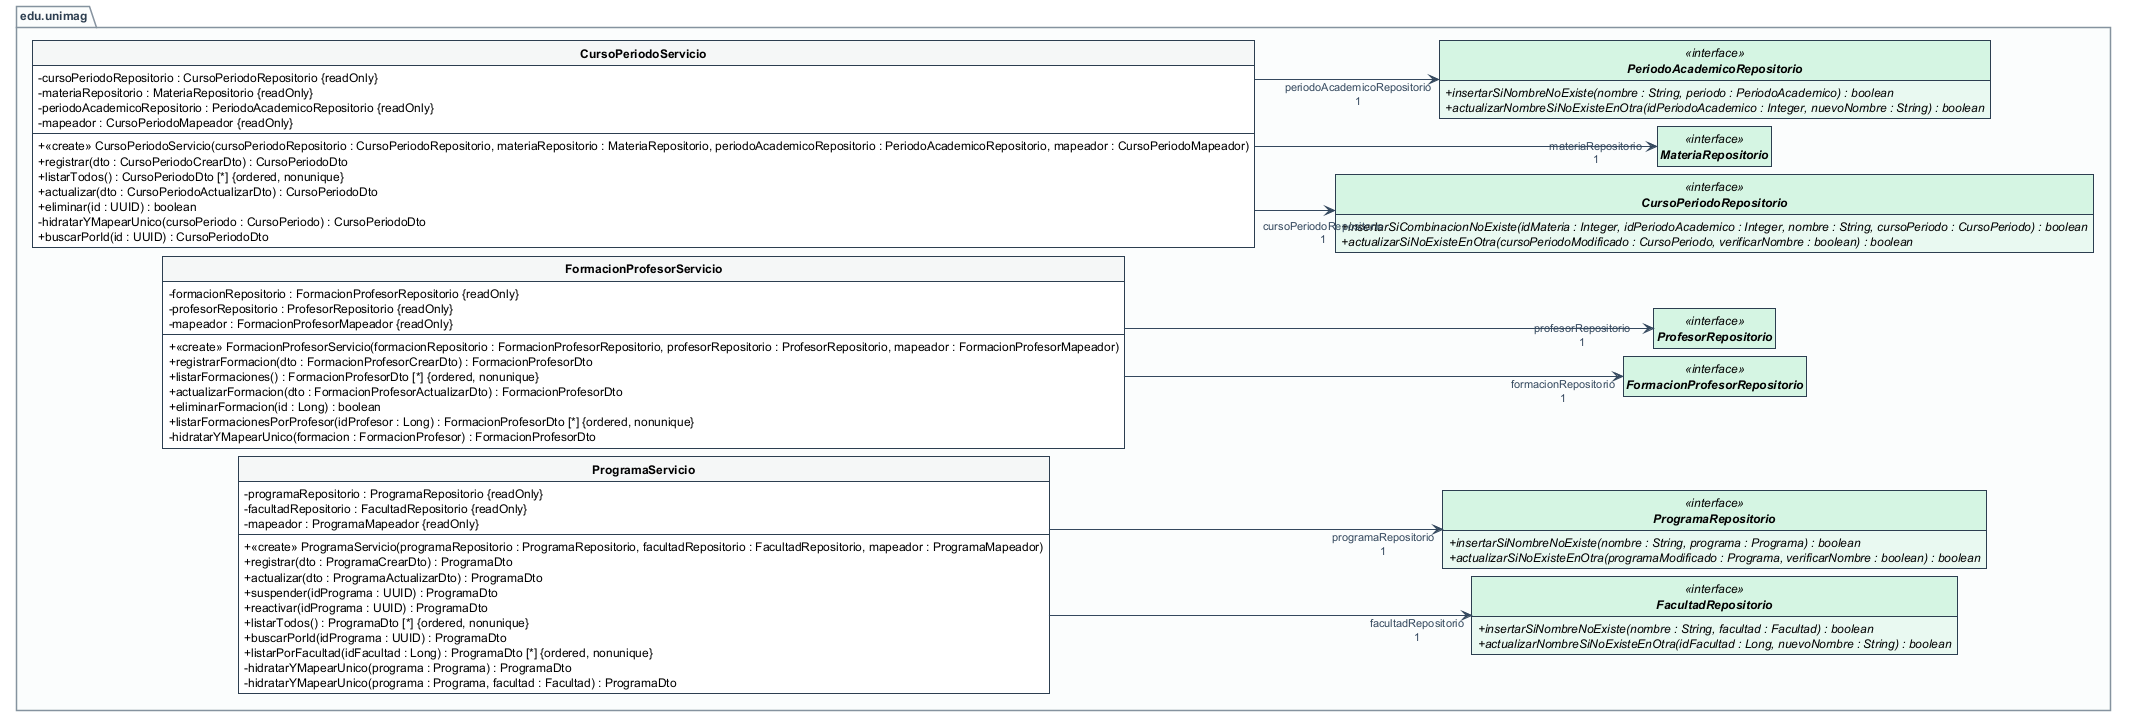

The diagram above was rendered by PlantUML. Its source (embedded in the PNG):
@startuml
' Panel 17 - Asociaciones servicio -> repositorio (CursoPeriodo, FormacionProfesor y Programa). Config: left to right, ortho, nodesep 8, ranksep 80.
' --- Sin iconos de PlantUML: el tipo lo indican las palabras clave ---
hide circle
skinparam classAttributeIconSize 0
set separator none
' Compartimentos vacios suprimidos (UML 2.5.1 permite no mostrarlos)
hide empty members
' Clases externas de Java: no se analizan por dentro (compartimentos ocultos, no vacios)
hide <<JDK-External>> members
' --- Tipografia y lineas ---
skinparam defaultFontName SansSerif
skinparam defaultFontSize 12
left to right direction
skinparam linetype ortho
skinparam nodesep 8
skinparam ranksep 80
skinparam shadowing false
skinparam roundCorner 0
skinparam backgroundColor white
skinparam ArrowColor #34495E
skinparam ArrowFontColor #34495E
skinparam ArrowFontSize 11
skinparam ArrowThickness 1.1
' --- Clases: encabezado con banda gris, nombre en negrita ---
skinparam classBorderColor #2C3E50
skinparam classBorderThickness 1
skinparam classBackgroundColor #FFFFFF
skinparam classHeaderBackgroundColor #F4F6F7
skinparam classFontStyle bold
skinparam classFontSize 13
skinparam classAttributeFontSize 12
skinparam stereotypeFontSize 10
skinparam stereotypeFontColor #566573
' --- Paquetes (carpeta, como en UML) ---
skinparam packageStyle folder
skinparam packageBorderColor #85929E
skinparam packageBackgroundColor #FBFCFC
skinparam packageFontColor #2C3E50
skinparam packageFontStyle bold
' --- Paleta pastel por tipo de clasificador ---
skinparam class<<interface>>BackgroundColor #E8F8F0
skinparam class<<interface>>HeaderBackgroundColor #D5F5E3
skinparam interfaceBackgroundColor #E8F8F0
skinparam interfaceHeaderBackgroundColor #D5F5E3
skinparam class<<enumeration>>BackgroundColor #FEF9E7
skinparam class<<enumeration>>HeaderBackgroundColor #FCF3CF
skinparam class<<annotation>>BackgroundColor #F5EEF8
skinparam class<<annotation>>HeaderBackgroundColor #EBDEF0
skinparam class<<record>>BackgroundColor #EBF5FB
skinparam class<<record>>HeaderBackgroundColor #D6EAF8
skinparam class<<JDK-External>>BackgroundColor #F2F3F4
skinparam class<<JDK-External>>BorderColor #AAB7B8
skinparam interface<<JDK-External>>BackgroundColor #F2F3F4
skinparam interface<<JDK-External>>BorderColor #AAB7B8

' --- Definicion de Clasificadores (Agrupados por Paquete) ---
skinparam groupInheritance 2

' --- Paquetes ordenados por capa ---
package edu.unimag {
    interface "CursoPeriodoRepositorio" as edu.unimag.repositorio.CursoPeriodoRepositorio <<interface>> {
    +  {abstract} insertarSiCombinacionNoExiste(idMateria : Integer, idPeriodoAcademico : Integer, nombre : String, cursoPeriodo : CursoPeriodo) : boolean
    +  {abstract} actualizarSiNoExisteEnOtra(cursoPeriodoModificado : CursoPeriodo, verificarNombre : boolean) : boolean
    }
    interface "FacultadRepositorio" as edu.unimag.repositorio.FacultadRepositorio <<interface>> {
    +  {abstract} insertarSiNombreNoExiste(nombre : String, facultad : Facultad) : boolean
    +  {abstract} actualizarNombreSiNoExisteEnOtra(idFacultad : Long, nuevoNombre : String) : boolean
    }
    interface "FormacionProfesorRepositorio" as edu.unimag.repositorio.FormacionProfesorRepositorio <<interface>> {
    }
    interface "MateriaRepositorio" as edu.unimag.repositorio.MateriaRepositorio <<interface>> {
    }
    interface "PeriodoAcademicoRepositorio" as edu.unimag.repositorio.PeriodoAcademicoRepositorio <<interface>> {
    +  {abstract} insertarSiNombreNoExiste(nombre : String, periodo : PeriodoAcademico) : boolean
    +  {abstract} actualizarNombreSiNoExisteEnOtra(idPeriodoAcademico : Integer, nuevoNombre : String) : boolean
    }
    interface "ProfesorRepositorio" as edu.unimag.repositorio.ProfesorRepositorio <<interface>> {
    }
    interface "ProgramaRepositorio" as edu.unimag.repositorio.ProgramaRepositorio <<interface>> {
    +  {abstract} insertarSiNombreNoExiste(nombre : String, programa : Programa) : boolean
    +  {abstract} actualizarSiNoExisteEnOtra(programaModificado : Programa, verificarNombre : boolean) : boolean
    }
    class "CursoPeriodoServicio" as edu.unimag.servicio.CursoPeriodoServicio {
    -  cursoPeriodoRepositorio : CursoPeriodoRepositorio {readOnly}
    -  materiaRepositorio : MateriaRepositorio {readOnly}
    -  periodoAcademicoRepositorio : PeriodoAcademicoRepositorio {readOnly}
    -  mapeador : CursoPeriodoMapeador {readOnly}
    --
    +  <<create>> CursoPeriodoServicio(cursoPeriodoRepositorio : CursoPeriodoRepositorio, materiaRepositorio : MateriaRepositorio, periodoAcademicoRepositorio : PeriodoAcademicoRepositorio, mapeador : CursoPeriodoMapeador)
    +  registrar(dto : CursoPeriodoCrearDto) : CursoPeriodoDto
    +  listarTodos() : CursoPeriodoDto [*] {ordered, nonunique}
    +  actualizar(dto : CursoPeriodoActualizarDto) : CursoPeriodoDto
    +  eliminar(id : UUID) : boolean
    -  hidratarYMapearUnico(cursoPeriodo : CursoPeriodo) : CursoPeriodoDto
    +  buscarPorId(id : UUID) : CursoPeriodoDto
    }
    class "FormacionProfesorServicio" as edu.unimag.servicio.FormacionProfesorServicio {
    -  formacionRepositorio : FormacionProfesorRepositorio {readOnly}
    -  profesorRepositorio : ProfesorRepositorio {readOnly}
    -  mapeador : FormacionProfesorMapeador {readOnly}
    --
    +  <<create>> FormacionProfesorServicio(formacionRepositorio : FormacionProfesorRepositorio, profesorRepositorio : ProfesorRepositorio, mapeador : FormacionProfesorMapeador)
    +  registrarFormacion(dto : FormacionProfesorCrearDto) : FormacionProfesorDto
    +  listarFormaciones() : FormacionProfesorDto [*] {ordered, nonunique}
    +  actualizarFormacion(dto : FormacionProfesorActualizarDto) : FormacionProfesorDto
    +  eliminarFormacion(id : Long) : boolean
    +  listarFormacionesPorProfesor(idProfesor : Long) : FormacionProfesorDto [*] {ordered, nonunique}
    -  hidratarYMapearUnico(formacion : FormacionProfesor) : FormacionProfesorDto
    }
    class "ProgramaServicio" as edu.unimag.servicio.ProgramaServicio {
    -  programaRepositorio : ProgramaRepositorio {readOnly}
    -  facultadRepositorio : FacultadRepositorio {readOnly}
    -  mapeador : ProgramaMapeador {readOnly}
    --
    +  <<create>> ProgramaServicio(programaRepositorio : ProgramaRepositorio, facultadRepositorio : FacultadRepositorio, mapeador : ProgramaMapeador)
    +  registrar(dto : ProgramaCrearDto) : ProgramaDto
    +  actualizar(dto : ProgramaActualizarDto) : ProgramaDto
    +  suspender(idPrograma : UUID) : ProgramaDto
    +  reactivar(idPrograma : UUID) : ProgramaDto
    +  listarTodos() : ProgramaDto [*] {ordered, nonunique}
    +  buscarPorId(idPrograma : UUID) : ProgramaDto
    +  listarPorFacultad(idFacultad : Long) : ProgramaDto [*] {ordered, nonunique}
    -  hidratarYMapearUnico(programa : Programa) : ProgramaDto
    -  hidratarYMapearUnico(programa : Programa, facultad : Facultad) : ProgramaDto
    }
edu.unimag.servicio.CursoPeriodoServicio --> "cursoPeriodoRepositorio\n1" edu.unimag.repositorio.CursoPeriodoRepositorio
edu.unimag.servicio.CursoPeriodoServicio --> "materiaRepositorio\n1" edu.unimag.repositorio.MateriaRepositorio
edu.unimag.servicio.CursoPeriodoServicio --> "periodoAcademicoRepositorio\n1" edu.unimag.repositorio.PeriodoAcademicoRepositorio
edu.unimag.servicio.FormacionProfesorServicio --> "formacionRepositorio\n1" edu.unimag.repositorio.FormacionProfesorRepositorio
edu.unimag.servicio.FormacionProfesorServicio --> "profesorRepositorio\n1" edu.unimag.repositorio.ProfesorRepositorio
edu.unimag.servicio.ProgramaServicio --> "facultadRepositorio\n1" edu.unimag.repositorio.FacultadRepositorio
edu.unimag.servicio.ProgramaServicio --> "programaRepositorio\n1" edu.unimag.repositorio.ProgramaRepositorio
@enduml